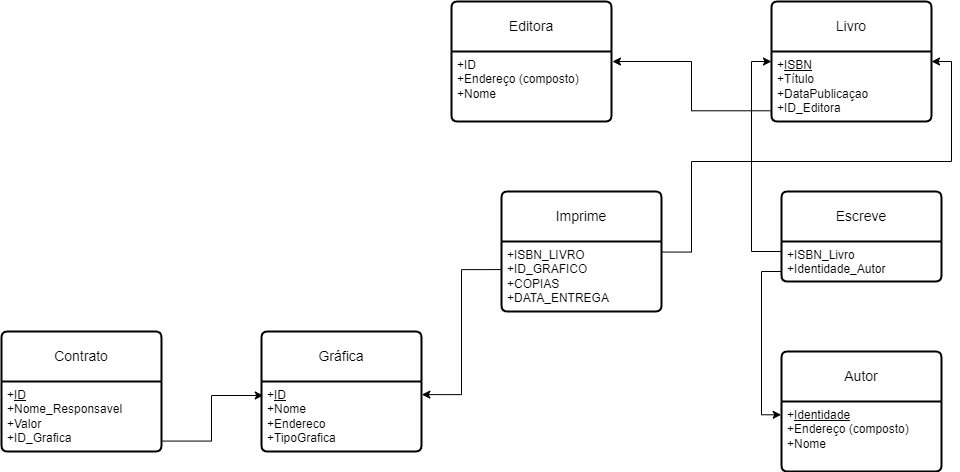

The diagram above was exported from draw.io. Its source (the exported page's mxGraphModel, read from the mxfile embedded in the PNG):
<mxGraphModel dx="2040" dy="693" grid="1" gridSize="10" guides="1" tooltips="1" connect="1" arrows="1" fold="1" page="1" pageScale="1" pageWidth="850" pageHeight="1100" math="0" shadow="0" extFonts="Permanent Marker^https://fonts.googleapis.com/css?family=Permanent+Marker">
  <root>
    <mxCell id="0" />
    <mxCell id="1" parent="0" />
    <mxCell id="rS0WtCmKSU_S7QS2Rlca-1" value="Editora" style="swimlane;childLayout=stackLayout;horizontal=1;startSize=50;horizontalStack=0;rounded=1;fontSize=14;fontStyle=0;strokeWidth=2;resizeParent=0;resizeLast=1;shadow=0;dashed=0;align=center;arcSize=4;whiteSpace=wrap;html=1;" parent="1" vertex="1">
      <mxGeometry x="320" y="140" width="160" height="120" as="geometry" />
    </mxCell>
    <mxCell id="rS0WtCmKSU_S7QS2Rlca-2" value="+ID&lt;br&gt;+Endereço (composto)&lt;br&gt;+Nome" style="align=left;strokeColor=none;fillColor=none;spacingLeft=4;fontSize=12;verticalAlign=top;resizable=0;rotatable=0;part=1;html=1;" parent="rS0WtCmKSU_S7QS2Rlca-1" vertex="1">
      <mxGeometry y="50" width="160" height="70" as="geometry" />
    </mxCell>
    <mxCell id="rS0WtCmKSU_S7QS2Rlca-3" value="Livro" style="swimlane;childLayout=stackLayout;horizontal=1;startSize=50;horizontalStack=0;rounded=1;fontSize=14;fontStyle=0;strokeWidth=2;resizeParent=0;resizeLast=1;shadow=0;dashed=0;align=center;arcSize=4;whiteSpace=wrap;html=1;" parent="1" vertex="1">
      <mxGeometry x="640" y="140" width="160" height="120" as="geometry" />
    </mxCell>
    <mxCell id="rS0WtCmKSU_S7QS2Rlca-4" value="+&lt;u&gt;ISBN&lt;/u&gt;&lt;br&gt;+Título&lt;br&gt;+DataPublicaçao&lt;br&gt;+ID_Editora&lt;br&gt;" style="align=left;strokeColor=none;fillColor=none;spacingLeft=4;fontSize=12;verticalAlign=top;resizable=0;rotatable=0;part=1;html=1;" parent="rS0WtCmKSU_S7QS2Rlca-3" vertex="1">
      <mxGeometry y="50" width="160" height="70" as="geometry" />
    </mxCell>
    <mxCell id="rS0WtCmKSU_S7QS2Rlca-8" style="edgeStyle=orthogonalEdgeStyle;rounded=0;orthogonalLoop=1;jettySize=auto;html=1;exitX=-0.007;exitY=0.847;exitDx=0;exitDy=0;entryX=1.006;entryY=0.143;entryDx=0;entryDy=0;entryPerimeter=0;exitPerimeter=0;" parent="1" source="rS0WtCmKSU_S7QS2Rlca-4" target="rS0WtCmKSU_S7QS2Rlca-2" edge="1">
      <mxGeometry relative="1" as="geometry" />
    </mxCell>
    <mxCell id="rS0WtCmKSU_S7QS2Rlca-9" value="Autor" style="swimlane;childLayout=stackLayout;horizontal=1;startSize=50;horizontalStack=0;rounded=1;fontSize=14;fontStyle=0;strokeWidth=2;resizeParent=0;resizeLast=1;shadow=0;dashed=0;align=center;arcSize=4;whiteSpace=wrap;html=1;" parent="1" vertex="1">
      <mxGeometry x="650" y="490" width="160" height="120" as="geometry" />
    </mxCell>
    <mxCell id="rS0WtCmKSU_S7QS2Rlca-10" value="+&lt;u&gt;Identidade&lt;/u&gt;&lt;br&gt;+Endereço (composto)&lt;br&gt;+Nome" style="align=left;strokeColor=none;fillColor=none;spacingLeft=4;fontSize=12;verticalAlign=top;resizable=0;rotatable=0;part=1;html=1;" parent="rS0WtCmKSU_S7QS2Rlca-9" vertex="1">
      <mxGeometry y="50" width="160" height="70" as="geometry" />
    </mxCell>
    <mxCell id="rS0WtCmKSU_S7QS2Rlca-11" value="Escreve" style="swimlane;childLayout=stackLayout;horizontal=1;startSize=50;horizontalStack=0;rounded=1;fontSize=14;fontStyle=0;strokeWidth=2;resizeParent=0;resizeLast=1;shadow=0;dashed=0;align=center;arcSize=4;whiteSpace=wrap;html=1;" parent="1" vertex="1">
      <mxGeometry x="650" y="330" width="160" height="90" as="geometry" />
    </mxCell>
    <mxCell id="rS0WtCmKSU_S7QS2Rlca-12" value="+ISBN_Livro&lt;br&gt;+Identidade_Autor" style="align=left;strokeColor=none;fillColor=none;spacingLeft=4;fontSize=12;verticalAlign=top;resizable=0;rotatable=0;part=1;html=1;" parent="rS0WtCmKSU_S7QS2Rlca-11" vertex="1">
      <mxGeometry y="50" width="160" height="40" as="geometry" />
    </mxCell>
    <mxCell id="rS0WtCmKSU_S7QS2Rlca-13" style="edgeStyle=orthogonalEdgeStyle;rounded=0;orthogonalLoop=1;jettySize=auto;html=1;exitX=0;exitY=0.75;exitDx=0;exitDy=0;entryX=-0.002;entryY=0.19;entryDx=0;entryDy=0;entryPerimeter=0;" parent="1" source="rS0WtCmKSU_S7QS2Rlca-12" target="rS0WtCmKSU_S7QS2Rlca-10" edge="1">
      <mxGeometry relative="1" as="geometry" />
    </mxCell>
    <mxCell id="rS0WtCmKSU_S7QS2Rlca-14" style="edgeStyle=orthogonalEdgeStyle;rounded=0;orthogonalLoop=1;jettySize=auto;html=1;exitX=0;exitY=0.25;exitDx=0;exitDy=0;entryX=0;entryY=0.143;entryDx=0;entryDy=0;entryPerimeter=0;" parent="1" source="rS0WtCmKSU_S7QS2Rlca-12" target="rS0WtCmKSU_S7QS2Rlca-4" edge="1">
      <mxGeometry relative="1" as="geometry" />
    </mxCell>
    <mxCell id="rS0WtCmKSU_S7QS2Rlca-15" value="Contrato" style="swimlane;childLayout=stackLayout;horizontal=1;startSize=50;horizontalStack=0;rounded=1;fontSize=14;fontStyle=0;strokeWidth=2;resizeParent=0;resizeLast=1;shadow=0;dashed=0;align=center;arcSize=4;whiteSpace=wrap;html=1;" parent="1" vertex="1">
      <mxGeometry x="-130" y="470" width="160" height="120" as="geometry" />
    </mxCell>
    <mxCell id="rS0WtCmKSU_S7QS2Rlca-16" value="+&lt;u&gt;ID&lt;/u&gt;&lt;br&gt;+Nome_Responsavel&lt;br&gt;+Valor&lt;br&gt;+ID_Grafica" style="align=left;strokeColor=none;fillColor=none;spacingLeft=4;fontSize=12;verticalAlign=top;resizable=0;rotatable=0;part=1;html=1;" parent="rS0WtCmKSU_S7QS2Rlca-15" vertex="1">
      <mxGeometry y="50" width="160" height="70" as="geometry" />
    </mxCell>
    <mxCell id="gqkGYN-YdvBQJuMCvhht-1" value="Gráfica" style="swimlane;childLayout=stackLayout;horizontal=1;startSize=50;horizontalStack=0;rounded=1;fontSize=14;fontStyle=0;strokeWidth=2;resizeParent=0;resizeLast=1;shadow=0;dashed=0;align=center;arcSize=4;whiteSpace=wrap;html=1;" vertex="1" parent="1">
      <mxGeometry x="130" y="470" width="160" height="120" as="geometry" />
    </mxCell>
    <mxCell id="gqkGYN-YdvBQJuMCvhht-2" value="+&lt;u&gt;ID&lt;/u&gt;&lt;br&gt;+Nome&lt;br&gt;+Endereco&lt;br&gt;+TipoGrafica" style="align=left;strokeColor=none;fillColor=none;spacingLeft=4;fontSize=12;verticalAlign=top;resizable=0;rotatable=0;part=1;html=1;" vertex="1" parent="gqkGYN-YdvBQJuMCvhht-1">
      <mxGeometry y="50" width="160" height="70" as="geometry" />
    </mxCell>
    <mxCell id="gqkGYN-YdvBQJuMCvhht-4" style="edgeStyle=orthogonalEdgeStyle;rounded=0;orthogonalLoop=1;jettySize=auto;html=1;exitX=1.006;exitY=0.851;exitDx=0;exitDy=0;entryX=0.011;entryY=0.2;entryDx=0;entryDy=0;entryPerimeter=0;exitPerimeter=0;" edge="1" parent="1" source="rS0WtCmKSU_S7QS2Rlca-16" target="gqkGYN-YdvBQJuMCvhht-2">
      <mxGeometry relative="1" as="geometry" />
    </mxCell>
    <mxCell id="gqkGYN-YdvBQJuMCvhht-5" value="Imprime" style="swimlane;childLayout=stackLayout;horizontal=1;startSize=50;horizontalStack=0;rounded=1;fontSize=14;fontStyle=0;strokeWidth=2;resizeParent=0;resizeLast=1;shadow=0;dashed=0;align=center;arcSize=4;whiteSpace=wrap;html=1;" vertex="1" parent="1">
      <mxGeometry x="370" y="330" width="160" height="120" as="geometry" />
    </mxCell>
    <mxCell id="gqkGYN-YdvBQJuMCvhht-6" value="+ISBN_LIVRO&lt;br&gt;+ID_GRAFICO&lt;br&gt;+COPIAS&lt;br&gt;+DATA_ENTREGA" style="align=left;strokeColor=none;fillColor=none;spacingLeft=4;fontSize=12;verticalAlign=top;resizable=0;rotatable=0;part=1;html=1;" vertex="1" parent="gqkGYN-YdvBQJuMCvhht-5">
      <mxGeometry y="50" width="160" height="70" as="geometry" />
    </mxCell>
    <mxCell id="gqkGYN-YdvBQJuMCvhht-8" style="edgeStyle=orthogonalEdgeStyle;rounded=0;orthogonalLoop=1;jettySize=auto;html=1;exitX=-0.001;exitY=0.401;exitDx=0;exitDy=0;entryX=1.002;entryY=0.187;entryDx=0;entryDy=0;entryPerimeter=0;exitPerimeter=0;" edge="1" parent="1" source="gqkGYN-YdvBQJuMCvhht-6" target="gqkGYN-YdvBQJuMCvhht-2">
      <mxGeometry relative="1" as="geometry" />
    </mxCell>
    <mxCell id="gqkGYN-YdvBQJuMCvhht-10" style="edgeStyle=orthogonalEdgeStyle;rounded=0;orthogonalLoop=1;jettySize=auto;html=1;exitX=1.006;exitY=0.151;exitDx=0;exitDy=0;exitPerimeter=0;entryX=1;entryY=0.5;entryDx=0;entryDy=0;" edge="1" parent="1" source="gqkGYN-YdvBQJuMCvhht-6" target="rS0WtCmKSU_S7QS2Rlca-3">
      <mxGeometry relative="1" as="geometry">
        <mxPoint x="590" y="350" as="targetPoint" />
        <mxPoint x="540" y="398" as="sourcePoint" />
        <Array as="points">
          <mxPoint x="560" y="391" />
          <mxPoint x="560" y="300" />
          <mxPoint x="820" y="300" />
          <mxPoint x="820" y="200" />
        </Array>
      </mxGeometry>
    </mxCell>
  </root>
</mxGraphModel>